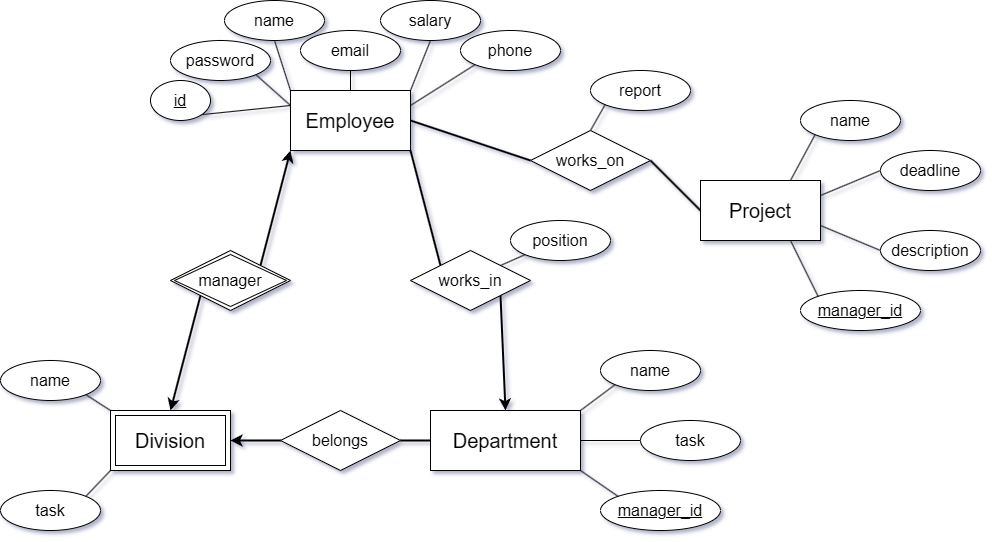

The diagram above was exported from draw.io. Its source (the exported page's mxGraphModel, read from the mxfile embedded in the PNG):
<mxGraphModel dx="2261" dy="772" grid="1" gridSize="10" guides="1" tooltips="1" connect="1" arrows="1" fold="1" page="1" pageScale="1" pageWidth="827" pageHeight="1169" math="0" shadow="0">
  <root>
    <mxCell id="0" />
    <mxCell id="1" parent="0" />
    <mxCell id="lG3ZoHawdCt4uCAc7Dmp-27" style="rounded=0;orthogonalLoop=1;jettySize=auto;html=1;exitX=1;exitY=0.25;exitDx=0;exitDy=0;entryX=0;entryY=1;entryDx=0;entryDy=0;endArrow=none;endFill=0;" edge="1" parent="1" source="lG3ZoHawdCt4uCAc7Dmp-1" target="lG3ZoHawdCt4uCAc7Dmp-26">
      <mxGeometry relative="1" as="geometry" />
    </mxCell>
    <mxCell id="lG3ZoHawdCt4uCAc7Dmp-51" style="rounded=0;orthogonalLoop=1;jettySize=auto;html=1;exitX=1;exitY=0.5;exitDx=0;exitDy=0;entryX=0;entryY=0.5;entryDx=0;entryDy=0;strokeWidth=2;endArrow=none;endFill=0;" edge="1" parent="1" source="lG3ZoHawdCt4uCAc7Dmp-1" target="lG3ZoHawdCt4uCAc7Dmp-50">
      <mxGeometry relative="1" as="geometry" />
    </mxCell>
    <mxCell id="lG3ZoHawdCt4uCAc7Dmp-1" value="&lt;font style=&quot;font-size: 20px;&quot;&gt;Employee&lt;/font&gt;" style="rounded=0;whiteSpace=wrap;html=1;" vertex="1" parent="1">
      <mxGeometry x="170" y="110" width="120" height="60" as="geometry" />
    </mxCell>
    <mxCell id="lG3ZoHawdCt4uCAc7Dmp-10" style="rounded=0;orthogonalLoop=1;jettySize=auto;html=1;exitX=0.5;exitY=0;exitDx=0;exitDy=0;entryX=0;entryY=1;entryDx=0;entryDy=0;endArrow=none;endFill=0;strokeWidth=2;startArrow=classic;startFill=1;" edge="1" parent="1" source="lG3ZoHawdCt4uCAc7Dmp-46" target="lG3ZoHawdCt4uCAc7Dmp-47">
      <mxGeometry relative="1" as="geometry">
        <mxPoint x="50" y="430" as="sourcePoint" />
      </mxGeometry>
    </mxCell>
    <mxCell id="lG3ZoHawdCt4uCAc7Dmp-35" style="rounded=0;orthogonalLoop=1;jettySize=auto;html=1;exitX=1;exitY=0.5;exitDx=0;exitDy=0;entryX=0;entryY=0.5;entryDx=0;entryDy=0;endArrow=none;endFill=0;" edge="1" parent="1" source="lG3ZoHawdCt4uCAc7Dmp-3" target="lG3ZoHawdCt4uCAc7Dmp-33">
      <mxGeometry relative="1" as="geometry" />
    </mxCell>
    <mxCell id="lG3ZoHawdCt4uCAc7Dmp-36" style="rounded=0;orthogonalLoop=1;jettySize=auto;html=1;exitX=1;exitY=0;exitDx=0;exitDy=0;entryX=0;entryY=1;entryDx=0;entryDy=0;endArrow=none;endFill=0;" edge="1" parent="1" source="lG3ZoHawdCt4uCAc7Dmp-3" target="lG3ZoHawdCt4uCAc7Dmp-32">
      <mxGeometry relative="1" as="geometry" />
    </mxCell>
    <mxCell id="lG3ZoHawdCt4uCAc7Dmp-37" style="rounded=0;orthogonalLoop=1;jettySize=auto;html=1;exitX=1;exitY=1;exitDx=0;exitDy=0;entryX=0;entryY=0;entryDx=0;entryDy=0;endArrow=none;endFill=0;" edge="1" parent="1" source="lG3ZoHawdCt4uCAc7Dmp-3" target="lG3ZoHawdCt4uCAc7Dmp-38">
      <mxGeometry relative="1" as="geometry">
        <mxPoint x="489.0380592228744" y="525.8578643762689" as="targetPoint" />
      </mxGeometry>
    </mxCell>
    <mxCell id="lG3ZoHawdCt4uCAc7Dmp-3" value="&lt;font style=&quot;font-size: 20px;&quot;&gt;Department&lt;/font&gt;" style="rounded=0;whiteSpace=wrap;html=1;" vertex="1" parent="1">
      <mxGeometry x="310" y="430" width="150" height="60" as="geometry" />
    </mxCell>
    <mxCell id="lG3ZoHawdCt4uCAc7Dmp-11" style="rounded=0;orthogonalLoop=1;jettySize=auto;html=1;exitX=1;exitY=0;exitDx=0;exitDy=0;entryX=0;entryY=1;entryDx=0;entryDy=0;endArrow=classic;endFill=1;strokeWidth=2;" edge="1" parent="1" source="lG3ZoHawdCt4uCAc7Dmp-47" target="lG3ZoHawdCt4uCAc7Dmp-1">
      <mxGeometry relative="1" as="geometry" />
    </mxCell>
    <mxCell id="lG3ZoHawdCt4uCAc7Dmp-12" style="rounded=0;orthogonalLoop=1;jettySize=auto;html=1;exitX=0;exitY=0;exitDx=0;exitDy=0;entryX=1;entryY=1;entryDx=0;entryDy=0;endArrow=none;endFill=0;strokeWidth=2;" edge="1" parent="1" source="lG3ZoHawdCt4uCAc7Dmp-5" target="lG3ZoHawdCt4uCAc7Dmp-1">
      <mxGeometry relative="1" as="geometry" />
    </mxCell>
    <mxCell id="lG3ZoHawdCt4uCAc7Dmp-13" style="rounded=0;orthogonalLoop=1;jettySize=auto;html=1;exitX=1;exitY=1;exitDx=0;exitDy=0;entryX=0.5;entryY=0;entryDx=0;entryDy=0;endArrow=classic;endFill=1;strokeWidth=2;" edge="1" parent="1" source="lG3ZoHawdCt4uCAc7Dmp-5" target="lG3ZoHawdCt4uCAc7Dmp-3">
      <mxGeometry relative="1" as="geometry" />
    </mxCell>
    <mxCell id="lG3ZoHawdCt4uCAc7Dmp-31" style="rounded=0;orthogonalLoop=1;jettySize=auto;html=1;exitX=1;exitY=0;exitDx=0;exitDy=0;entryX=0;entryY=1;entryDx=0;entryDy=0;endArrow=none;endFill=0;" edge="1" parent="1" source="lG3ZoHawdCt4uCAc7Dmp-5" target="lG3ZoHawdCt4uCAc7Dmp-29">
      <mxGeometry relative="1" as="geometry" />
    </mxCell>
    <mxCell id="lG3ZoHawdCt4uCAc7Dmp-5" value="&lt;font style=&quot;font-size: 16px;&quot;&gt;works_in&lt;/font&gt;" style="rhombus;whiteSpace=wrap;html=1;" vertex="1" parent="1">
      <mxGeometry x="290" y="270" width="120" height="60" as="geometry" />
    </mxCell>
    <mxCell id="lG3ZoHawdCt4uCAc7Dmp-9" style="rounded=0;orthogonalLoop=1;jettySize=auto;html=1;exitX=1;exitY=0.5;exitDx=0;exitDy=0;entryX=0;entryY=0.5;entryDx=0;entryDy=0;strokeWidth=2;endArrow=none;endFill=0;" edge="1" parent="1" source="lG3ZoHawdCt4uCAc7Dmp-7" target="lG3ZoHawdCt4uCAc7Dmp-3">
      <mxGeometry relative="1" as="geometry" />
    </mxCell>
    <mxCell id="lG3ZoHawdCt4uCAc7Dmp-7" value="&lt;font style=&quot;font-size: 16px;&quot;&gt;b&lt;/font&gt;&lt;span style=&quot;font-size: 16px; background-color: initial;&quot;&gt;elongs&lt;/span&gt;" style="rhombus;whiteSpace=wrap;html=1;" vertex="1" parent="1">
      <mxGeometry x="160" y="430" width="120" height="60" as="geometry" />
    </mxCell>
    <mxCell id="lG3ZoHawdCt4uCAc7Dmp-16" style="rounded=0;orthogonalLoop=1;jettySize=auto;html=1;exitX=1;exitY=1;exitDx=0;exitDy=0;entryX=0;entryY=0.25;entryDx=0;entryDy=0;endArrow=none;endFill=0;" edge="1" parent="1" source="lG3ZoHawdCt4uCAc7Dmp-18" target="lG3ZoHawdCt4uCAc7Dmp-1">
      <mxGeometry relative="1" as="geometry">
        <mxPoint x="89.74873734152925" y="94.14213562373084" as="sourcePoint" />
      </mxGeometry>
    </mxCell>
    <mxCell id="lG3ZoHawdCt4uCAc7Dmp-19" style="rounded=0;orthogonalLoop=1;jettySize=auto;html=1;exitX=1;exitY=1;exitDx=0;exitDy=0;entryX=0;entryY=0.25;entryDx=0;entryDy=0;endArrow=none;endFill=0;" edge="1" parent="1" source="lG3ZoHawdCt4uCAc7Dmp-17" target="lG3ZoHawdCt4uCAc7Dmp-1">
      <mxGeometry relative="1" as="geometry" />
    </mxCell>
    <mxCell id="lG3ZoHawdCt4uCAc7Dmp-17" value="&lt;span style=&quot;font-size: 16px;&quot;&gt;password&lt;/span&gt;" style="ellipse;whiteSpace=wrap;html=1;align=center;" vertex="1" parent="1">
      <mxGeometry x="50" y="60" width="100" height="40" as="geometry" />
    </mxCell>
    <mxCell id="lG3ZoHawdCt4uCAc7Dmp-18" value="&lt;font style=&quot;font-size: 16px;&quot;&gt;id&lt;/font&gt;" style="ellipse;whiteSpace=wrap;html=1;align=center;fontStyle=4;" vertex="1" parent="1">
      <mxGeometry x="30" y="100" width="60" height="40" as="geometry" />
    </mxCell>
    <mxCell id="lG3ZoHawdCt4uCAc7Dmp-21" style="rounded=0;orthogonalLoop=1;jettySize=auto;html=1;exitX=0.5;exitY=1;exitDx=0;exitDy=0;entryX=0;entryY=0;entryDx=0;entryDy=0;endArrow=none;endFill=0;" edge="1" parent="1" source="lG3ZoHawdCt4uCAc7Dmp-20" target="lG3ZoHawdCt4uCAc7Dmp-1">
      <mxGeometry relative="1" as="geometry" />
    </mxCell>
    <mxCell id="lG3ZoHawdCt4uCAc7Dmp-20" value="&lt;span style=&quot;font-size: 16px;&quot;&gt;name&lt;/span&gt;" style="ellipse;whiteSpace=wrap;html=1;align=center;" vertex="1" parent="1">
      <mxGeometry x="104" y="20" width="100" height="40" as="geometry" />
    </mxCell>
    <mxCell id="lG3ZoHawdCt4uCAc7Dmp-23" style="edgeStyle=orthogonalEdgeStyle;rounded=0;orthogonalLoop=1;jettySize=auto;html=1;exitX=0.5;exitY=1;exitDx=0;exitDy=0;entryX=0.5;entryY=0;entryDx=0;entryDy=0;endArrow=none;endFill=0;" edge="1" parent="1" source="lG3ZoHawdCt4uCAc7Dmp-22" target="lG3ZoHawdCt4uCAc7Dmp-1">
      <mxGeometry relative="1" as="geometry" />
    </mxCell>
    <mxCell id="lG3ZoHawdCt4uCAc7Dmp-22" value="&lt;span style=&quot;font-size: 16px;&quot;&gt;email&lt;/span&gt;" style="ellipse;whiteSpace=wrap;html=1;align=center;" vertex="1" parent="1">
      <mxGeometry x="180" y="50" width="100" height="40" as="geometry" />
    </mxCell>
    <mxCell id="lG3ZoHawdCt4uCAc7Dmp-25" style="rounded=0;orthogonalLoop=1;jettySize=auto;html=1;exitX=0.5;exitY=1;exitDx=0;exitDy=0;entryX=1;entryY=0;entryDx=0;entryDy=0;endArrow=none;endFill=0;" edge="1" parent="1" source="lG3ZoHawdCt4uCAc7Dmp-24" target="lG3ZoHawdCt4uCAc7Dmp-1">
      <mxGeometry relative="1" as="geometry" />
    </mxCell>
    <mxCell id="lG3ZoHawdCt4uCAc7Dmp-24" value="&lt;font style=&quot;font-size: 16px;&quot;&gt;salary&lt;/font&gt;" style="ellipse;whiteSpace=wrap;html=1;align=center;" vertex="1" parent="1">
      <mxGeometry x="260" y="20" width="100" height="40" as="geometry" />
    </mxCell>
    <mxCell id="lG3ZoHawdCt4uCAc7Dmp-26" value="&lt;span style=&quot;font-size: 16px;&quot;&gt;phone&lt;/span&gt;" style="ellipse;whiteSpace=wrap;html=1;align=center;" vertex="1" parent="1">
      <mxGeometry x="340" y="50" width="100" height="40" as="geometry" />
    </mxCell>
    <mxCell id="lG3ZoHawdCt4uCAc7Dmp-29" value="&lt;span style=&quot;font-size: 16px;&quot;&gt;position&lt;/span&gt;" style="ellipse;whiteSpace=wrap;html=1;align=center;" vertex="1" parent="1">
      <mxGeometry x="390" y="240" width="100" height="40" as="geometry" />
    </mxCell>
    <mxCell id="lG3ZoHawdCt4uCAc7Dmp-32" value="&lt;span style=&quot;font-size: 16px;&quot;&gt;name&lt;/span&gt;" style="ellipse;whiteSpace=wrap;html=1;align=center;" vertex="1" parent="1">
      <mxGeometry x="480" y="370" width="100" height="40" as="geometry" />
    </mxCell>
    <mxCell id="lG3ZoHawdCt4uCAc7Dmp-33" value="&lt;span style=&quot;font-size: 16px;&quot;&gt;task&lt;/span&gt;" style="ellipse;whiteSpace=wrap;html=1;align=center;" vertex="1" parent="1">
      <mxGeometry x="520" y="440" width="100" height="40" as="geometry" />
    </mxCell>
    <mxCell id="lG3ZoHawdCt4uCAc7Dmp-38" value="&lt;font style=&quot;font-size: 16px;&quot;&gt;manager_id&lt;/font&gt;" style="ellipse;whiteSpace=wrap;html=1;align=center;fontStyle=4;" vertex="1" parent="1">
      <mxGeometry x="480" y="510" width="120" height="40" as="geometry" />
    </mxCell>
    <mxCell id="lG3ZoHawdCt4uCAc7Dmp-49" style="rounded=0;orthogonalLoop=1;jettySize=auto;html=1;exitX=1;exitY=1;exitDx=0;exitDy=0;entryX=0;entryY=0;entryDx=0;entryDy=0;endArrow=none;endFill=0;" edge="1" parent="1" source="lG3ZoHawdCt4uCAc7Dmp-41" target="lG3ZoHawdCt4uCAc7Dmp-46">
      <mxGeometry relative="1" as="geometry" />
    </mxCell>
    <mxCell id="lG3ZoHawdCt4uCAc7Dmp-41" value="&lt;span style=&quot;font-size: 16px;&quot;&gt;name&lt;/span&gt;" style="ellipse;whiteSpace=wrap;html=1;align=center;" vertex="1" parent="1">
      <mxGeometry x="-120" y="380" width="100" height="40" as="geometry" />
    </mxCell>
    <mxCell id="lG3ZoHawdCt4uCAc7Dmp-48" style="rounded=0;orthogonalLoop=1;jettySize=auto;html=1;exitX=1;exitY=0;exitDx=0;exitDy=0;entryX=0;entryY=1;entryDx=0;entryDy=0;endArrow=none;endFill=0;" edge="1" parent="1" source="lG3ZoHawdCt4uCAc7Dmp-42" target="lG3ZoHawdCt4uCAc7Dmp-46">
      <mxGeometry relative="1" as="geometry" />
    </mxCell>
    <mxCell id="lG3ZoHawdCt4uCAc7Dmp-42" value="&lt;span style=&quot;font-size: 16px;&quot;&gt;task&lt;/span&gt;" style="ellipse;whiteSpace=wrap;html=1;align=center;" vertex="1" parent="1">
      <mxGeometry x="-120" y="510" width="100" height="40" as="geometry" />
    </mxCell>
    <mxCell id="lG3ZoHawdCt4uCAc7Dmp-44" value="" style="rounded=0;orthogonalLoop=1;jettySize=auto;html=1;exitX=0;exitY=0.5;exitDx=0;exitDy=0;strokeColor=default;strokeWidth=2;endArrow=classic;endFill=1;entryX=1;entryY=0.5;entryDx=0;entryDy=0;" edge="1" parent="1" source="lG3ZoHawdCt4uCAc7Dmp-7" target="lG3ZoHawdCt4uCAc7Dmp-46">
      <mxGeometry relative="1" as="geometry">
        <mxPoint x="380" y="460" as="sourcePoint" />
        <mxPoint x="290" y="460" as="targetPoint" />
      </mxGeometry>
    </mxCell>
    <mxCell id="lG3ZoHawdCt4uCAc7Dmp-46" value="&lt;font style=&quot;font-size: 20px;&quot;&gt;Division&lt;/font&gt;" style="shape=ext;margin=3;double=1;whiteSpace=wrap;html=1;align=center;" vertex="1" parent="1">
      <mxGeometry x="-10" y="430" width="120" height="60" as="geometry" />
    </mxCell>
    <mxCell id="lG3ZoHawdCt4uCAc7Dmp-47" value="&lt;font style=&quot;font-size: 16px;&quot;&gt;manager&lt;/font&gt;" style="shape=rhombus;double=1;perimeter=rhombusPerimeter;whiteSpace=wrap;html=1;align=center;" vertex="1" parent="1">
      <mxGeometry x="50" y="270" width="120" height="60" as="geometry" />
    </mxCell>
    <mxCell id="lG3ZoHawdCt4uCAc7Dmp-54" style="rounded=0;orthogonalLoop=1;jettySize=auto;html=1;exitX=1;exitY=0.5;exitDx=0;exitDy=0;entryX=0;entryY=0.5;entryDx=0;entryDy=0;strokeWidth=2;endArrow=none;endFill=0;" edge="1" parent="1" source="lG3ZoHawdCt4uCAc7Dmp-50" target="lG3ZoHawdCt4uCAc7Dmp-53">
      <mxGeometry relative="1" as="geometry" />
    </mxCell>
    <mxCell id="lG3ZoHawdCt4uCAc7Dmp-56" style="rounded=0;orthogonalLoop=1;jettySize=auto;html=1;exitX=0.5;exitY=0;exitDx=0;exitDy=0;entryX=0;entryY=1;entryDx=0;entryDy=0;endArrow=none;endFill=0;" edge="1" parent="1" source="lG3ZoHawdCt4uCAc7Dmp-50" target="lG3ZoHawdCt4uCAc7Dmp-55">
      <mxGeometry relative="1" as="geometry" />
    </mxCell>
    <mxCell id="lG3ZoHawdCt4uCAc7Dmp-50" value="&lt;font style=&quot;font-size: 16px;&quot;&gt;works_on&lt;/font&gt;" style="shape=rhombus;perimeter=rhombusPerimeter;whiteSpace=wrap;html=1;align=center;" vertex="1" parent="1">
      <mxGeometry x="410" y="150" width="120" height="60" as="geometry" />
    </mxCell>
    <mxCell id="lG3ZoHawdCt4uCAc7Dmp-61" style="rounded=0;orthogonalLoop=1;jettySize=auto;html=1;exitX=0.75;exitY=0;exitDx=0;exitDy=0;entryX=0;entryY=1;entryDx=0;entryDy=0;endArrow=none;endFill=0;" edge="1" parent="1" source="lG3ZoHawdCt4uCAc7Dmp-53" target="lG3ZoHawdCt4uCAc7Dmp-57">
      <mxGeometry relative="1" as="geometry" />
    </mxCell>
    <mxCell id="lG3ZoHawdCt4uCAc7Dmp-62" style="rounded=0;orthogonalLoop=1;jettySize=auto;html=1;exitX=1;exitY=0.25;exitDx=0;exitDy=0;entryX=0;entryY=0.5;entryDx=0;entryDy=0;endArrow=none;endFill=0;" edge="1" parent="1" source="lG3ZoHawdCt4uCAc7Dmp-53" target="lG3ZoHawdCt4uCAc7Dmp-58">
      <mxGeometry relative="1" as="geometry" />
    </mxCell>
    <mxCell id="lG3ZoHawdCt4uCAc7Dmp-63" style="rounded=0;orthogonalLoop=1;jettySize=auto;html=1;exitX=1;exitY=0.75;exitDx=0;exitDy=0;entryX=0;entryY=0.5;entryDx=0;entryDy=0;endArrow=none;endFill=0;" edge="1" parent="1" source="lG3ZoHawdCt4uCAc7Dmp-53" target="lG3ZoHawdCt4uCAc7Dmp-59">
      <mxGeometry relative="1" as="geometry" />
    </mxCell>
    <mxCell id="lG3ZoHawdCt4uCAc7Dmp-64" style="rounded=0;orthogonalLoop=1;jettySize=auto;html=1;exitX=0.75;exitY=1;exitDx=0;exitDy=0;endArrow=none;endFill=0;entryX=0;entryY=0;entryDx=0;entryDy=0;" edge="1" parent="1" source="lG3ZoHawdCt4uCAc7Dmp-53" target="lG3ZoHawdCt4uCAc7Dmp-66">
      <mxGeometry relative="1" as="geometry">
        <mxPoint x="700" y="310" as="targetPoint" />
      </mxGeometry>
    </mxCell>
    <mxCell id="lG3ZoHawdCt4uCAc7Dmp-53" value="&lt;font style=&quot;font-size: 20px;&quot;&gt;Project&lt;/font&gt;" style="rounded=0;whiteSpace=wrap;html=1;" vertex="1" parent="1">
      <mxGeometry x="580" y="200" width="120" height="60" as="geometry" />
    </mxCell>
    <mxCell id="lG3ZoHawdCt4uCAc7Dmp-55" value="&lt;font style=&quot;font-size: 16px;&quot;&gt;report&lt;/font&gt;" style="ellipse;whiteSpace=wrap;html=1;align=center;" vertex="1" parent="1">
      <mxGeometry x="470" y="90" width="100" height="40" as="geometry" />
    </mxCell>
    <mxCell id="lG3ZoHawdCt4uCAc7Dmp-57" value="&lt;font style=&quot;font-size: 16px;&quot;&gt;name&lt;/font&gt;" style="ellipse;whiteSpace=wrap;html=1;align=center;" vertex="1" parent="1">
      <mxGeometry x="680" y="120" width="100" height="40" as="geometry" />
    </mxCell>
    <mxCell id="lG3ZoHawdCt4uCAc7Dmp-58" value="&lt;font style=&quot;font-size: 16px;&quot;&gt;deadline&lt;/font&gt;" style="ellipse;whiteSpace=wrap;html=1;align=center;" vertex="1" parent="1">
      <mxGeometry x="760" y="170" width="100" height="40" as="geometry" />
    </mxCell>
    <mxCell id="lG3ZoHawdCt4uCAc7Dmp-59" value="&lt;font style=&quot;font-size: 16px;&quot;&gt;description&lt;/font&gt;" style="ellipse;whiteSpace=wrap;html=1;align=center;" vertex="1" parent="1">
      <mxGeometry x="760" y="250" width="100" height="40" as="geometry" />
    </mxCell>
    <mxCell id="lG3ZoHawdCt4uCAc7Dmp-66" value="&lt;font style=&quot;font-size: 16px;&quot;&gt;manager_id&lt;/font&gt;" style="ellipse;whiteSpace=wrap;html=1;align=center;fontStyle=4;" vertex="1" parent="1">
      <mxGeometry x="680" y="310" width="120" height="40" as="geometry" />
    </mxCell>
  </root>
</mxGraphModel>